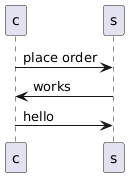

The diagram above was rendered by PlantUML. Its source (embedded in the PNG):
@startuml
participant c
participant s
c -> s : place order
s -> c : works
c -> s : hello
@enduml